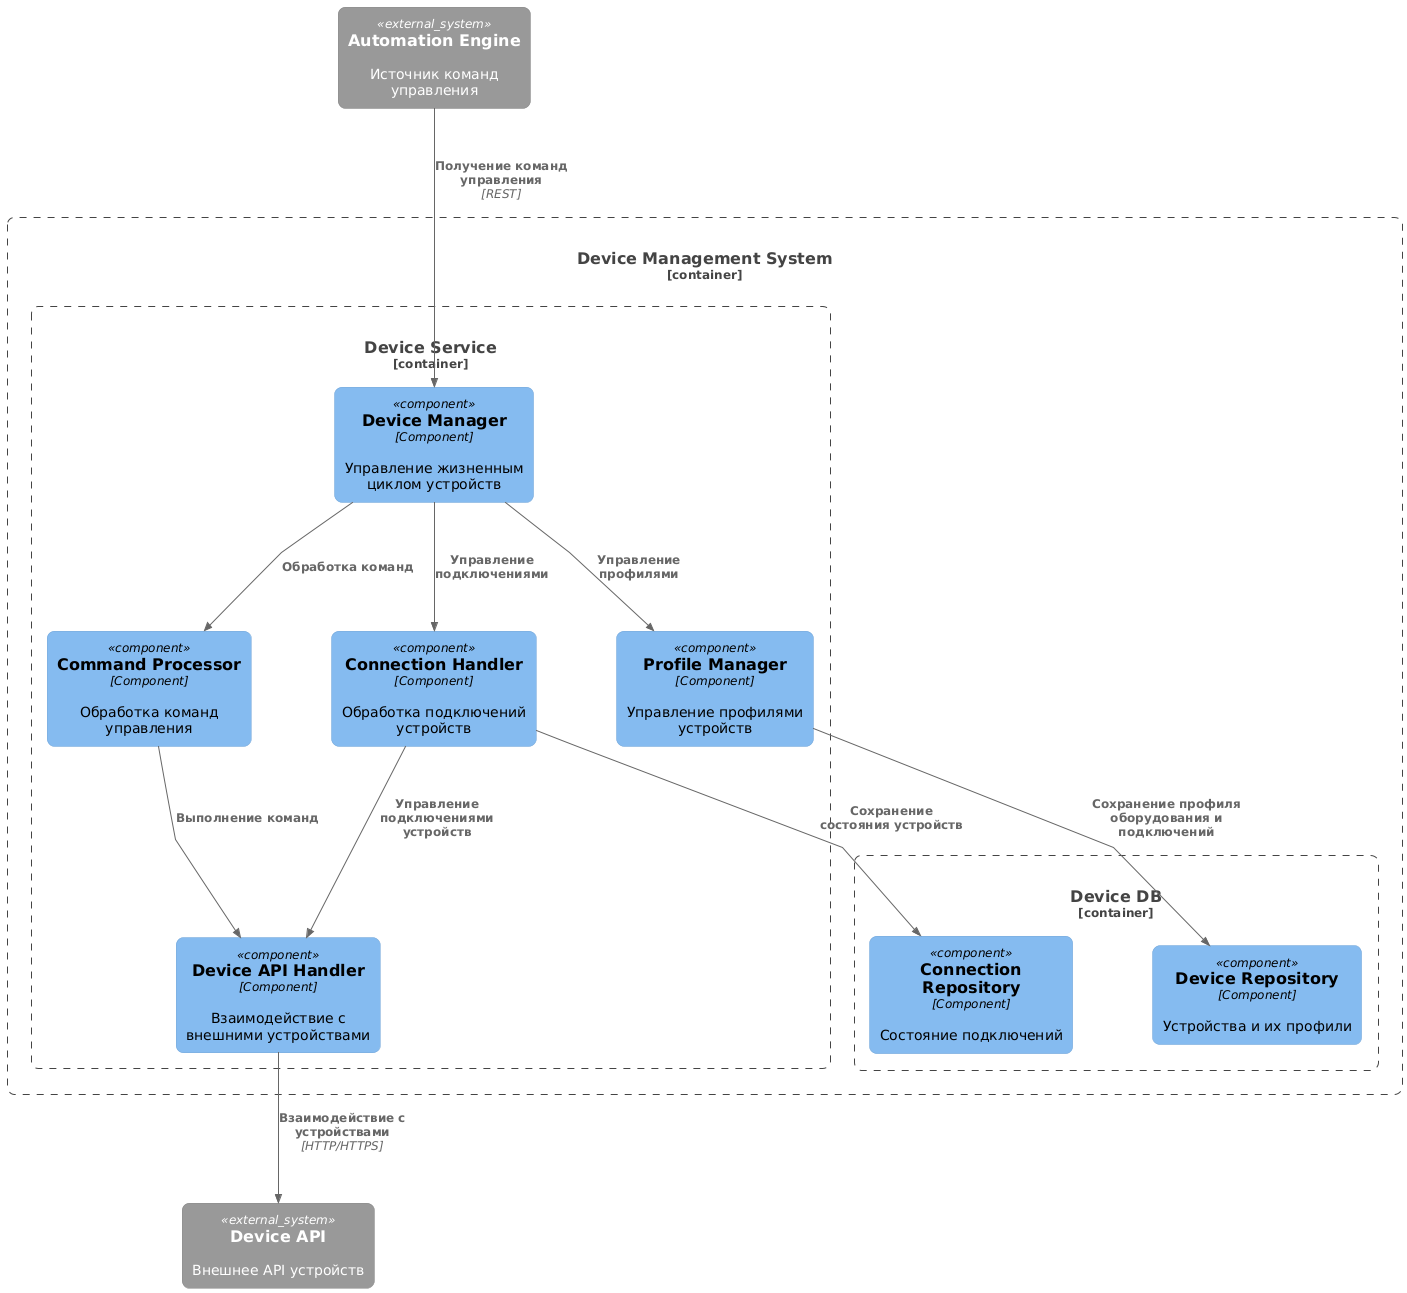

The diagram above was rendered by PlantUML. Its source (embedded in the PNG):
@startuml Device_Management_Components

!includeurl https://raw.githubusercontent.com/plantuml-stdlib/C4-PlantUML/master/C4_Component.puml

' Layout improvements for better readability
skinparam componentStyle rectangle
skinparam roundcorner 15
skinparam nodesep 80
skinparam ranksep 100
skinparam linetype polyline

' Component diagram shows internal components of containers from WarmHome_Containers.puml
Container_Boundary(devices_container, "Device Management System", "Container", "Система управления устройствами") {

    ' Internal Components of "Device Service" container
    Container_Boundary(device_service_container, "Device Service", "Service", "Подключение, управление и профили устройств") {
        Component(device_manager, "Device Manager", "Component", "Управление жизненным циклом устройств")
        Component(connection_handler, "Connection Handler", "Component", "Обработка подключений устройств")
        Component(profile_manager, "Profile Manager", "Component", "Управление профилями устройств")
        Component(device_api_handler, "Device API Handler", "Component", "Взаимодействие с внешними устройствами")
        Component(device_command_processor, "Command Processor", "Component", "Обработка команд управления")
    }
    
    ' Internal Components of "Device DB" container  
    Container_Boundary(device_db_container, "Device DB", "Relational DB", "Устройства и их профили") {
        Component(device_repository, "Device Repository", "Component", "Устройства и их профили")
        Component(connection_repository, "Connection Repository", "Component", "Состояние подключений")
    }
}

' External dependencies - based on actual relationships in WarmHome_Containers.puml
System_Ext(automation_engine, "Automation Engine", "Источник команд управления")
System_Ext(device_api, "Device API", "Внешнее API устройств")

' =================== Internal Data Flow ===================
' Device Service internal flow
Rel(device_manager, connection_handler, "Управление подключениями")
Rel(device_manager, profile_manager, "Управление профилями")
Rel(device_manager, device_command_processor, "Обработка команд")

' Device API interactions
Rel(device_command_processor, device_api_handler, "Выполнение команд")
Rel(device_api_handler, device_api, "Взаимодействие с устройствами", "HTTP/HTTPS")

' Connection management flow
Rel(connection_handler, device_api_handler, "Управление подключениями устройств")

' =================== Data Storage ===================
' Device Service to Device DB
Rel(profile_manager, device_repository, "Сохранение профиля оборудования и подключений")
Rel(connection_handler, connection_repository, "Сохранение состояния устройств")

' =================== External Connections ===================
' Automation Engine connection for commands - ONLY source of commands
Rel(automation_engine, device_manager, "Получение команд управления", "REST")

@enduml